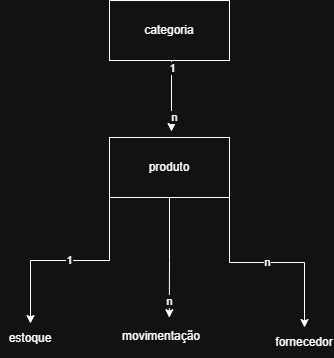

The diagram above was exported from draw.io. Its source (the exported page's mxGraphModel, read from the mxfile embedded in the PNG):
<mxGraphModel dx="1030" dy="562" grid="0" gridSize="10" guides="1" tooltips="1" connect="1" arrows="1" fold="1" page="1" pageScale="1" pageWidth="827" pageHeight="1169" math="0" shadow="0">
  <root>
    <mxCell id="0" />
    <mxCell id="1" parent="0" />
    <mxCell id="aVUNep3QLNRGyLpkBXiT-5" edge="1" parent="1" source="aVUNep3QLNRGyLpkBXiT-1" style="edgeStyle=orthogonalEdgeStyle;rounded=0;orthogonalLoop=1;jettySize=auto;html=1;exitX=0.5;exitY=1;exitDx=0;exitDy=0;entryX=0.5;entryY=0;entryDx=0;entryDy=0;" target="aVUNep3QLNRGyLpkBXiT-2" value="">
      <mxGeometry relative="1" as="geometry" />
    </mxCell>
    <mxCell id="aVUNep3QLNRGyLpkBXiT-20" connectable="0" parent="aVUNep3QLNRGyLpkBXiT-5" style="edgeLabel;html=1;align=center;verticalAlign=middle;resizable=0;points=[];" value="n" vertex="1">
      <mxGeometry relative="1" x="0.6605" y="2" as="geometry">
        <mxPoint as="offset" />
      </mxGeometry>
    </mxCell>
    <mxCell id="aVUNep3QLNRGyLpkBXiT-25" connectable="0" parent="aVUNep3QLNRGyLpkBXiT-5" style="edgeLabel;html=1;align=center;verticalAlign=middle;resizable=0;points=[];" value="1" vertex="1">
      <mxGeometry relative="1" x="-0.4791" as="geometry">
        <mxPoint as="offset" />
      </mxGeometry>
    </mxCell>
    <mxCell id="aVUNep3QLNRGyLpkBXiT-1" parent="1" style="text;html=1;whiteSpace=wrap;strokeColor=none;fillColor=none;align=center;verticalAlign=middle;rounded=0;" value="categoria" vertex="1">
      <mxGeometry height="30" width="60" x="222" y="59" as="geometry" />
    </mxCell>
    <mxCell id="aVUNep3QLNRGyLpkBXiT-2" parent="1" style="text;html=1;whiteSpace=wrap;strokeColor=none;fillColor=none;align=center;verticalAlign=middle;rounded=0;" value="produto" vertex="1">
      <mxGeometry height="30" width="60" x="222" y="175" as="geometry" />
    </mxCell>
    <mxCell id="aVUNep3QLNRGyLpkBXiT-11" parent="1" style="rounded=0;whiteSpace=wrap;html=1;" value="categoria" vertex="1">
      <mxGeometry height="60" width="120" x="190" y="44" as="geometry" />
    </mxCell>
    <mxCell id="aVUNep3QLNRGyLpkBXiT-17" edge="1" parent="1" source="aVUNep3QLNRGyLpkBXiT-12" style="edgeStyle=orthogonalEdgeStyle;rounded=0;orthogonalLoop=1;jettySize=auto;html=1;exitX=0;exitY=1;exitDx=0;exitDy=0;entryX=0.5;entryY=0;entryDx=0;entryDy=0;" target="aVUNep3QLNRGyLpkBXiT-14" value="1">
      <mxGeometry relative="1" as="geometry" />
    </mxCell>
    <mxCell id="aVUNep3QLNRGyLpkBXiT-19" edge="1" parent="1" source="aVUNep3QLNRGyLpkBXiT-12" style="edgeStyle=orthogonalEdgeStyle;rounded=0;orthogonalLoop=1;jettySize=auto;html=1;exitX=1;exitY=1;exitDx=0;exitDy=0;entryX=0.5;entryY=0;entryDx=0;entryDy=0;" target="aVUNep3QLNRGyLpkBXiT-16" value="n">
      <mxGeometry relative="1" as="geometry" />
    </mxCell>
    <mxCell id="aVUNep3QLNRGyLpkBXiT-12" parent="1" style="rounded=0;whiteSpace=wrap;html=1;" value="produto" vertex="1">
      <mxGeometry height="60" width="120" x="190" y="181" as="geometry" />
    </mxCell>
    <mxCell id="aVUNep3QLNRGyLpkBXiT-14" parent="1" style="text;html=1;whiteSpace=wrap;strokeColor=none;fillColor=none;align=center;verticalAlign=middle;rounded=0;" value="estoque" vertex="1">
      <mxGeometry height="30" width="60" x="81" y="367" as="geometry" />
    </mxCell>
    <mxCell id="aVUNep3QLNRGyLpkBXiT-15" parent="1" style="text;html=1;whiteSpace=wrap;strokeColor=none;fillColor=none;align=center;verticalAlign=middle;rounded=0;" value="movimentação" vertex="1">
      <mxGeometry height="30" width="60" x="212" y="365" as="geometry" />
    </mxCell>
    <mxCell id="aVUNep3QLNRGyLpkBXiT-16" parent="1" style="text;html=1;whiteSpace=wrap;strokeColor=none;fillColor=none;align=center;verticalAlign=middle;rounded=0;" value="fornecedor" vertex="1">
      <mxGeometry height="30" width="60" x="355" y="371" as="geometry" />
    </mxCell>
    <mxCell id="aVUNep3QLNRGyLpkBXiT-18" edge="1" parent="1" source="aVUNep3QLNRGyLpkBXiT-12" style="edgeStyle=orthogonalEdgeStyle;rounded=0;orthogonalLoop=1;jettySize=auto;html=1;exitX=0.5;exitY=1;exitDx=0;exitDy=0;entryX=0.63;entryY=-0.127;entryDx=0;entryDy=0;entryPerimeter=0;" target="aVUNep3QLNRGyLpkBXiT-15" value="">
      <mxGeometry relative="1" as="geometry" />
    </mxCell>
    <mxCell id="aVUNep3QLNRGyLpkBXiT-27" connectable="0" parent="aVUNep3QLNRGyLpkBXiT-18" style="edgeLabel;html=1;align=center;verticalAlign=middle;resizable=0;points=[];" value="n" vertex="1">
      <mxGeometry relative="1" x="0.7527" as="geometry">
        <mxPoint y="-2" as="offset" />
      </mxGeometry>
    </mxCell>
  </root>
</mxGraphModel>